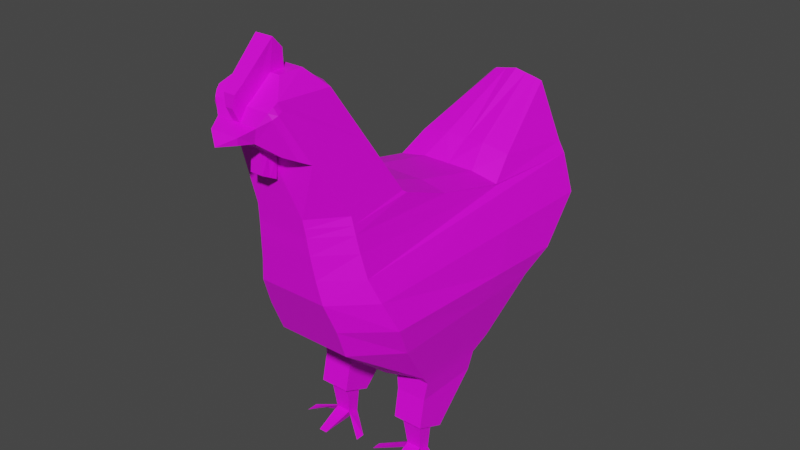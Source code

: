 # Source: Gallina.blend  (saved by Blender 2.80.75; exported with 4.5.12 LTS)
import bpy
from mathutils import Matrix  # noqa: F401  (used for matrix-valued properties, if any)

bpy.ops.wm.read_factory_settings(use_empty=True)
scene = bpy.context.scene
scene.name = 'Scene'

# ---- collections
col_collection = bpy.data.collections.new('Collection'); scene.collection.children.link(col_collection)

# ---- images (referenced by path relative to the original .blend; pixels are not part of the script)
import os
ASSET_DIR = os.environ.get("B2B_ASSET_DIR", "")  # directory of the original .blend (textures are referenced by path, not embedded)
HERE = os.path.dirname(os.path.abspath(__file__))  # packed textures are extracted next to this script under _unpacked/

def load_image(name, relpath, width, height, colorspace="sRGB"):
    """Load a texture the original file referenced (path relative to the .blend, or extracted next to this script)."""
    p = next((c for c in (os.path.join(HERE, relpath), os.path.join(ASSET_DIR, relpath)) if relpath and os.path.exists(c)), "")
    if p:
        img = bpy.data.images.load(p, check_existing=True)
        img.name = name
    else:  # same state as the original file: an image datablock whose file is absent (Cycles renders it pink)
        img = bpy.data.images.new(name, width, height)
        img.source = "FILE"
        img.filepath = "//" + (relpath or name)
    img.colorspace_settings.name = colorspace
    return img
img_textura_gallina_png = load_image('Textura_Gallina.png', 'Textura_Gallina.png', 1024, 1024, 'sRGB')

# ---- materials (node trees are filled in below, after node groups)
mat_material_001 = bpy.data.materials.new('Material.001')
mat_material_001.use_transparent_shadow = False

# ---- material node trees
mat_material_001.use_nodes = True; mat_material_001.node_tree.nodes.clear()
_N = mat_material_001.node_tree.nodes; _L = mat_material_001.node_tree.links
n0 = _N.new('ShaderNodeOutputMaterial'); n0.name = 'Material Output'; n0.location = (300, 300)
n1 = _N.new('ShaderNodeBsdfPrincipled'); n1.name = 'Principled BSDF'; n1.location = (10, 300)
n1.distribution = 'GGX'
n1.subsurface_method = 'BURLEY'
n1.inputs[3].default_value = 1.45
n1.inputs[27].default_value = (0.0, 0.0, 0.0, 1.0)
n1.inputs[28].default_value = 1.0
n2 = _N.new('ShaderNodeTexImage'); n2.name = 'Image Texture'; n2.location = (-277, 172)
n2.image = img_textura_gallina_png
n2.interpolation = 'Closest'
_L.new(n1.outputs[0], n0.inputs[0])
_L.new(n2.outputs[0], n1.inputs[0])
n0.is_active_output = True

# ---- world
world_world = bpy.data.worlds.new('World'); scene.world = world_world
world_world.use_nodes = True; world_world.node_tree.nodes.clear()
_N = world_world.node_tree.nodes; _L = world_world.node_tree.links
n0 = _N.new('ShaderNodeOutputWorld'); n0.name = 'World Output'; n0.location = (300, 300)
n1 = _N.new('ShaderNodeBackground'); n1.name = 'Background'; n1.location = (10, 300)
n1.inputs[0].default_value = (0.05088, 0.05088, 0.05088, 1.0)
_L.new(n1.outputs[0], n0.inputs[0])
n0.is_active_output = True
world_world.color = (0.05088, 0.05088, 0.05088)
world_world.use_sun_shadow = False
world_world.sun_shadow_jitter_overblur = 0.0

# ---- meshes
me_cube_001 = bpy.data.meshes.new('Cube.001')
me_cube_001.from_pydata([(0.4346, -0.2197, -0.3281), (0.4636, -0.6299, 0.3983), (0.4346, 0.4223, -0.3281), (0.4877, 1.259, 0.3983), (0.0, 0.578, -0.3281), (0.0, 1.363, 0.3983), (0.0, -0.3142, -0.3281), (0.0, -0.8523, 0.3983), (0.0, 0.5516, 0.7043), (0.3724, 0.5516, 0.6697), (0.3724, -0.6962, 0.7043), (0.0, -0.8892, 0.7043), (0.4237, -0.1673, -0.3962), (0.4237, 0.297, -0.3962), (0.1824, -0.1673, -0.3962), (0.1824, 0.4901, -0.3962), (0.0, 0.06745, 0.8142), (0.3522, 0.06745, 0.7796), (0.3522, -0.7077, 0.8142), (0.0, -0.8998, 0.8142), (0.0, -0.659, 1.614), (0.2071, -0.7137, 1.614), (0.2071, -1.085, 1.638), (0.0, -0.8256, 1.729), (0.1225, -0.8256, 1.729), (0.1225, -0.9814, 1.729), (0.4958, 0.7485, -0.0003084), (0.4958, -0.4478, -0.0003085), (0.0, -0.7002, -0.0003085), (0.0, 0.8738, -0.0003085), (0.5167, 0.9604, 0.1167), (0.5167, -0.5441, 0.199), (0.0, -0.7762, 0.199), (0.0, 1.254, 0.199), (0.0, 1.424, 0.5513), (0.4062, 1.269, 0.6513), (0.4067, -0.6778, 0.5513), (0.0, -0.8708, 0.5513), (0.0, -0.9143, 0.9255), (0.0, -0.2419, 0.9255), (0.3312, -0.2966, 0.9255), (0.3312, -0.7163, 0.9255), (0.4076, -0.1802, -0.5218), (0.4076, 0.2711, -0.5218), (0.2018, -0.1802, -0.5218), (0.2018, 0.2711, -0.5218), (0.3728, -0.1721, -0.7321), (0.3728, -0.06541, -0.7785), (0.2333, -0.1721, -0.7321), (0.2333, -0.06541, -0.7785), (-2.985e-08, 0.7256, 0.8165), (0.3282, 0.7256, 0.7958), (-2.985e-08, 1.479, 0.6635), (0.3653, 1.265, 0.7264), (-8.952e-08, 1.267, 1.142), (0.1543, 1.267, 1.111), (-8.952e-08, 1.288, 1.121), (0.1886, 1.288, 1.09), (0.0, -0.9572, 1.27), (0.2692, -0.5052, 1.27), (0.0, -0.4504, 1.27), (0.2692, -0.9267, 1.27), (0.1356, -1.169, 1.51), (-3.546e-11, -1.169, 1.51), (-3.546e-11, -1.158, 1.418), (0.106, -1.158, 1.418), (0.1863, -1.133, 1.59), (0.1879, -1.057, 1.334), (-1.773e-11, -1.057, 1.334), (0.04916, -0.9572, 1.27), (0.03141, -1.057, 1.334), (0.04269, -0.9639, 1.143), (0.0, -0.9639, 1.143), (-1.773e-11, -1.061, 1.193), (0.04306, -1.061, 1.193), (0.09336, -1.255, 1.477), (0.0, -1.255, 1.477), (0.0, -1.248, 1.432), (0.08426, -1.248, 1.432), (0.0, -1.32, 1.424), (0.0, -1.32, 1.424), (0.0, -1.32, 1.424), (0.0, -1.32, 1.424), (0.04706, -1.085, 1.634), (0.05805, -0.9814, 1.729), (0.02369, -1.169, 1.51), (0.03732, -1.133, 1.59), (0.04706, -1.158, 1.713), (4.073e-09, -1.158, 1.713), (0.05805, -0.9545, 1.904), (4.073e-09, -0.9545, 1.904), (0.02369, -1.212, 1.596), (4.038e-09, -1.212, 1.596), (4.055e-09, -1.205, 1.668), (0.03732, -1.205, 1.668), (0.05805, -0.8884, 1.729), (-8.47e-21, -0.8884, 1.729), (0.05805, -0.8921, 1.835), (4.073e-09, -0.8921, 1.835), (0.4107, -0.2188, -0.7118), (0.4107, -0.01874, -0.7987), (0.2067, -0.2188, -0.7118), (0.2067, -0.01874, -0.7987), (0.3546, -0.1468, -0.9356), (0.3546, -0.06784, -0.9699), (0.2515, -0.1468, -0.9356), (0.2515, -0.06784, -0.9699), (0.3309, -0.3483, -1.0), (0.3309, -0.07964, -1.0), (0.2752, -0.3483, -1.0), (0.2752, -0.07964, -1.0), (0.06883, -0.2129, -1.0), (0.06883, -0.2762, -1.0), (0.09255, -0.2091, -1.0), (0.5376, -0.2455, -1.0), (0.5376, -0.1666, -1.0), (0.5139, -0.1784, -1.0), (0.2704, 1.363, 0.3983), (0.2173, -0.3142, -0.3281), (0.2173, 0.578, -0.3281), (0.2318, -0.8523, 0.3983), (0.1862, 0.5516, 0.7043), (0.1862, -0.8892, 0.7043), (0.303, -0.1673, -0.3962), (0.303, 0.4901, -0.3962), (0.1761, 0.06745, 0.8142), (0.1761, -0.8998, 0.8142), (0.1036, -0.659, 1.614), (0.06127, -0.8256, 1.729), (0.2479, -0.7002, -0.0003085), (0.2479, 0.8738, -0.0003084), (0.2584, -0.7762, 0.199), (0.2584, 1.254, 0.199), (0.2034, -0.8708, 0.5513), (0.2671, 1.424, 0.5513), (0.1656, -0.2419, 0.9255), (0.1656, -0.9143, 0.9255), (0.3047, -0.1802, -0.5218), (0.3047, 0.2711, -0.5218), (0.3087, -0.2188, -0.7118), (0.3087, -0.01874, -0.7987), (0.1391, 0.7256, 0.8259), (0.2393, 1.441, 0.6728), (0.07714, 1.267, 1.126), (0.09431, 1.288, 1.105), (0.1346, -0.4504, 1.27), (0.303, -0.1721, -0.7321), (0.303, -0.06541, -0.7785), (0.303, -0.1468, -0.9356), (0.303, -0.06784, -0.9699), (0.303, -0.3483, -1.0), (0.303, -0.07964, -1.0), (0.2125, -1.065, 1.588), (0.2047, -1.123, 1.557), (0.2008, -1.109, 1.617), (0.2359, -0.992, 1.302), (0.04029, -1.007, 1.302), (-8.866e-12, -1.012, 1.168), (0.04288, -1.012, 1.168), (0.04219, -1.109, 1.612), (4.064e-09, -1.182, 1.69), (0.04219, -1.182, 1.69), (0.2166, -1.094, 1.573), (0.4346, 0.1879, -0.3281), (0.4789, 0.5693, 0.3983), (0.3724, 0.5577, 0.6594), (0.4237, 0.1275, -0.3962), (0.4958, 0.3117, -0.0003084), (0.5167, 0.4111, 0.1467), (0.4064, 0.5585, 0.6148), (0.4076, 0.1063, -0.5218), (0.4107, -0.09178, -0.767), (0.3728, -0.1044, -0.7615), (0.3546, -0.09666, -0.9574), (0.5376, -0.1954, -1.0), (0.0, -0.08722, 0.8699), (0.3417, -0.712, 0.8699), (0.0, -0.907, 0.8699), (0.3417, -0.2704, 0.9062), (0.1708, -0.907, 0.8699), (0.1708, -0.08722, 0.8699)], [], [(132, 117, 3, 30), (168, 164, 1, 31), (6, 4, 15, 14), (131, 120, 7, 32), (122, 10, 18, 126), (133, 36, 10, 122), (169, 35, 9, 165), (14, 15, 45, 44), (118, 6, 14, 123), (119, 2, 13, 124), (163, 0, 12, 166), (121, 8, 16, 125), (10, 165, 9, 17, 18), (83, 22, 25, 84), (61, 59, 21, 22, 152), (145, 60, 20, 127), (127, 20, 23, 128), (22, 21, 24, 25), (118, 129, 28, 6), (163, 167, 27, 0), (119, 130, 26, 2), (129, 131, 32, 28), (167, 168, 31, 27), (130, 132, 30, 26), (164, 3, 35, 169), (120, 1, 36, 133), (117, 5, 34, 134), (180, 175, 39, 135), (179, 176, 41, 136), (176, 178, 40, 41), (138, 43, 100, 140), (123, 14, 44, 137), (124, 13, 43, 138), (166, 12, 42, 170), (147, 47, 104, 149), (170, 42, 99, 171), (44, 45, 102, 101), (137, 44, 101, 139), (121, 9, 51, 141), (141, 51, 55, 143), (9, 35, 53, 51), (134, 34, 52, 142), (143, 144, 56, 54), (51, 53, 57, 55), (142, 52, 56, 144), (135, 39, 60, 145), (38, 136, 41, 61, 69, 58), (41, 40, 59, 61), (64, 65, 78, 77), (68, 70, 67, 65, 64), (67, 153, 66, 62, 65), (162, 154, 66, 153), (156, 155, 67, 70), (157, 158, 74, 73), (156, 70, 74, 158), (70, 68, 73, 74), (58, 69, 71, 72), (78, 75, 79, 82), (65, 62, 75, 78), (62, 85, 63, 76, 75), (81, 82, 79, 80), (75, 76, 80, 79), (77, 78, 82, 81), (154, 159, 86, 66), (66, 86, 85, 62), (159, 83, 87, 161), (94, 93, 92, 91), (161, 160, 93, 94), (88, 87, 89, 90), (85, 86, 94, 91), (63, 85, 91, 92), (83, 84, 89, 87), (95, 96, 98, 97), (90, 89, 97, 98), (89, 84, 95, 97), (24, 128, 23, 96, 95, 84, 25), (172, 47, 100, 171), (146, 46, 99, 139), (147, 49, 102, 140), (49, 48, 101, 102), (172, 46, 103, 173), (48, 49, 106, 105), (146, 48, 105, 148), (151, 108, 107, 150), (148, 105, 109, 150), (149, 104, 108, 151), (103, 108, 116, 114), (110, 105, 112, 113), (112, 111, 113), (106, 110, 113, 111), (105, 106, 111, 112), (110, 109, 105), (108, 103, 107), (115, 174, 114, 116), (108, 104, 115, 116), (173, 103, 114, 174), (106, 149, 151, 110), (103, 148, 150, 107), (110, 151, 150, 109), (46, 146, 148, 103), (47, 147, 140, 100), (48, 146, 139, 101), (40, 135, 145, 59), (53, 142, 144, 57), (55, 57, 144, 143), (35, 134, 142, 53), (50, 141, 143, 54), (8, 121, 141, 50), (42, 137, 139, 99), (49, 147, 149, 106), (15, 124, 138, 45), (12, 123, 137, 42), (45, 138, 140, 102), (177, 179, 136, 38), (178, 180, 135, 40), (3, 117, 134, 35), (7, 120, 133, 37), (29, 33, 132, 130), (27, 31, 131, 129), (4, 29, 130, 119), (0, 27, 129, 118), (21, 127, 128, 24), (59, 145, 127, 21), (9, 121, 125, 17), (4, 119, 124, 15), (0, 118, 123, 12), (37, 133, 122, 11), (11, 122, 126, 19), (31, 1, 120, 131), (33, 5, 117, 132), (155, 162, 153, 67), (61, 152, 162, 155), (87, 88, 160, 161), (86, 159, 161, 94), (22, 83, 159, 154), (69, 156, 158, 71), (72, 71, 158, 157), (69, 61, 155, 156), (152, 22, 154, 162), (104, 173, 174, 115), (47, 172, 173, 104), (46, 172, 171, 99), (43, 170, 171, 100), (13, 166, 170, 43), (1, 164, 169, 36), (26, 30, 168, 167), (2, 26, 167, 163), (2, 163, 166, 13), (36, 169, 165, 10), (30, 3, 164, 168), (17, 125, 180, 178), (19, 126, 179, 177), (18, 17, 178, 176), (126, 18, 176, 179), (125, 16, 175, 180)])
_uv = me_cube_001.uv_layers.new(name='UVMap')
_uv.uv.foreach_set('vector', [0.3352, 0.6405, 0.3352, 0.6405, 0.3352, 0.6405, 0.3352, 0.6405, 0.1048, 0.8437, 0.1048, 0.8437, 0.1048, 0.8437, 0.1048, 0.8437, 0.1048, 0.8437, 0.1048, 0.8437, 0.1048, 0.8437, 0.1048, 0.8437, 0.1048, 0.8437, 0.1048, 0.8437, 0.1048, 0.8437, 0.1048, 0.8437, 0.1048, 0.8437, 0.1048, 0.8437, 0.1048, 0.8437, 0.1048, 0.8437, 0.1048, 0.8437, 0.1048, 0.8437, 0.1048, 0.8437, 0.1048, 0.8437, 0.3352, 0.6405, 0.3352, 0.6405, 0.3352, 0.6405, 0.3352, 0.6405, 0.1048, 0.8437, 0.1048, 0.8437, 0.1048, 0.8437, 0.1048, 0.8437, 0.1048, 0.8437, 0.1048, 0.8437, 0.1048, 0.8437, 0.1048, 0.8437, 0.3352, 0.6405, 0.3352, 0.6405, 0.3352, 0.6405, 0.3352, 0.6405, 0.1048, 0.8437, 0.1048, 0.8437, 0.1048, 0.8437, 0.1048, 0.8437, 0.1048, 0.8437, 0.1048, 0.8437, 0.1048, 0.8437, 0.1048, 0.8437, 0.1556, 0.8358, 0.1556, 0.8358, 0.1556, 0.8358, 0.1556, 0.8358, 0.1556, 0.8358, 0.1126, 0.664, 0.1126, 0.664, 0.1126, 0.664, 0.1126, 0.664, 0.1126, 0.664, 0.1126, 0.664, 0.1126, 0.664, 0.1126, 0.664, 0.1126, 0.664, 0.1126, 0.664, 0.1126, 0.664, 0.1126, 0.664, 0.1126, 0.664, 0.1126, 0.664, 0.1126, 0.664, 0.1126, 0.664, 0.1126, 0.664, 0.1126, 0.664, 0.1126, 0.664, 0.1126, 0.664, 0.1126, 0.664, 0.1048, 0.8437, 0.1048, 0.8437, 0.1048, 0.8437, 0.1048, 0.8437, 0.1048, 0.8437, 0.1048, 0.8437, 0.1048, 0.8437, 0.1048, 0.8437, 0.3352, 0.6405, 0.3352, 0.6405, 0.3352, 0.6405, 0.3352, 0.6405, 0.1048, 0.8437, 0.1048, 0.8437, 0.1048, 0.8437, 0.1048, 0.8437, 0.1048, 0.8437, 0.1048, 0.8437, 0.1048, 0.8437, 0.1048, 0.8437, 0.3352, 0.6405, 0.3352, 0.6405, 0.3352, 0.6405, 0.3352, 0.6405, 0.3352, 0.6405, 0.3352, 0.6405, 0.3352, 0.6405, 0.3352, 0.6405, 0.1048, 0.8437, 0.1048, 0.8437, 0.1048, 0.8437, 0.1048, 0.8437, 0.3352, 0.6405, 0.3352, 0.6405, 0.3352, 0.6405, 0.3352, 0.6405, 0.1048, 0.8437, 0.1048, 0.8437, 0.1048, 0.8437, 0.1048, 0.8437, 0.1145, 0.6835, 0.1145, 0.6835, 0.1145, 0.6835, 0.1145, 0.6835, 0.1145, 0.6835, 0.1145, 0.6835, 0.1145, 0.6835, 0.1145, 0.6835, 0.347, 0.6581, 0.347, 0.6581, 0.347, 0.6581, 0.347, 0.6581, 0.1048, 0.8437, 0.1048, 0.8437, 0.1048, 0.8437, 0.1048, 0.8437, 0.3352, 0.6405, 0.3352, 0.6405, 0.3352, 0.6405, 0.3352, 0.6405, 0.1048, 0.8437, 0.1048, 0.8437, 0.1048, 0.8437, 0.1048, 0.8437, 0.3902, 0.851, 0.3902, 0.851, 0.3902, 0.851, 0.3902, 0.851, 0.1048, 0.8437, 0.1048, 0.8437, 0.1048, 0.8437, 0.1048, 0.8437, 0.1048, 0.8437, 0.1048, 0.8437, 0.1048, 0.8437, 0.1048, 0.8437, 0.1048, 0.8437, 0.1048, 0.8437, 0.1048, 0.8437, 0.1048, 0.8437, 0.3352, 0.6405, 0.3352, 0.6405, 0.3352, 0.6405, 0.3352, 0.6405, 0.3352, 0.6405, 0.3352, 0.6405, 0.3352, 0.6405, 0.3352, 0.6405, 0.3352, 0.6405, 0.3352, 0.6405, 0.3352, 0.6405, 0.3352, 0.6405, 0.3352, 0.6405, 0.3352, 0.6405, 0.3352, 0.6405, 0.3352, 0.6405, 0.3606, 0.619, 0.3606, 0.619, 0.3606, 0.619, 0.3606, 0.619, 0.3352, 0.6405, 0.3352, 0.6405, 0.3352, 0.6405, 0.3352, 0.6405, 0.3352, 0.6405, 0.3352, 0.6405, 0.3352, 0.6405, 0.3352, 0.6405, 0.1126, 0.664, 0.1126, 0.664, 0.1126, 0.664, 0.1126, 0.664, 0.1126, 0.664, 0.1126, 0.664, 0.1126, 0.664, 0.1126, 0.664, 0.1126, 0.664, 0.1126, 0.664, 0.1126, 0.664, 0.1126, 0.664, 0.1126, 0.664, 0.1126, 0.664, 0.3582, 0.8437, 0.3582, 0.8437, 0.3582, 0.8437, 0.3582, 0.8437, 0.1126, 0.664, 0.1126, 0.664, 0.1126, 0.664, 0.1126, 0.664, 0.1126, 0.664, 0.1126, 0.664, 0.1126, 0.664, 0.1126, 0.664, 0.1126, 0.664, 0.1126, 0.664, 0.8036, 0.851, 0.8036, 0.851, 0.8036, 0.851, 0.8036, 0.851, 0.1126, 0.664, 0.1126, 0.664, 0.1126, 0.664, 0.1126, 0.664, 0.5895, 0.8387, 0.5895, 0.8387, 0.5895, 0.8387, 0.5895, 0.8387, 0.5895, 0.8387, 0.5895, 0.8387, 0.5895, 0.8387, 0.5895, 0.8387, 0.5895, 0.8387, 0.5895, 0.8387, 0.5895, 0.8387, 0.5895, 0.8387, 0.1048, 0.8437, 0.1048, 0.8437, 0.1048, 0.8437, 0.1048, 0.8437, 0.3582, 0.8437, 0.3582, 0.8437, 0.3582, 0.8437, 0.3582, 0.8437, 0.3582, 0.8437, 0.3582, 0.8437, 0.3582, 0.8437, 0.3582, 0.8437, 0.3582, 0.8437, 0.3582, 0.8437, 0.3582, 0.8437, 0.3582, 0.8437, 0.3582, 0.8437, 0.1048, 0.8437, 0.1048, 0.8437, 0.1048, 0.8437, 0.1048, 0.8437, 0.3582, 0.8437, 0.3582, 0.8437, 0.3582, 0.8437, 0.3582, 0.8437, 0.3582, 0.8437, 0.3582, 0.8437, 0.3582, 0.8437, 0.3582, 0.8437, 0.1126, 0.664, 0.1126, 0.664, 0.1126, 0.664, 0.1126, 0.664, 0.1126, 0.664, 0.1126, 0.664, 0.1126, 0.664, 0.1126, 0.664, 0.6806, 0.8338, 0.6806, 0.8338, 0.6806, 0.8338, 0.6806, 0.8338, 0.6806, 0.8338, 0.6806, 0.8338, 0.6806, 0.8338, 0.6806, 0.8338, 0.6806, 0.8338, 0.6806, 0.8338, 0.6806, 0.8338, 0.6806, 0.8338, 0.6806, 0.8338, 0.6806, 0.8338, 0.6806, 0.8338, 0.6806, 0.8338, 0.6806, 0.8338, 0.6806, 0.8338, 0.6806, 0.8338, 0.6806, 0.8338, 0.6806, 0.8338, 0.6806, 0.8338, 0.6806, 0.8338, 0.6806, 0.8338, 0.6806, 0.8338, 0.6806, 0.8338, 0.6806, 0.8338, 0.6806, 0.8338, 0.6806, 0.8338, 0.6806, 0.8338, 0.6806, 0.8338, 0.6806, 0.8338, 0.6806, 0.8338, 0.6806, 0.8338, 0.6806, 0.8338, 0.6806, 0.8338, 0.6806, 0.8338, 0.6806, 0.8338, 0.6806, 0.8338, 0.6806, 0.8338, 0.1126, 0.664, 0.1126, 0.664, 0.1126, 0.664, 0.1126, 0.664, 0.1126, 0.664, 0.1126, 0.664, 0.1126, 0.664, 0.1048, 0.8437, 0.1048, 0.8437, 0.1048, 0.8437, 0.1048, 0.8437, 0.1048, 0.8437, 0.1048, 0.8437, 0.1048, 0.8437, 0.1048, 0.8437, 0.1048, 0.8437, 0.1048, 0.8437, 0.1048, 0.8437, 0.1048, 0.8437, 0.1048, 0.8437, 0.1048, 0.8437, 0.1048, 0.8437, 0.1048, 0.8437, 0.3435, 0.8215, 0.3435, 0.8215, 0.3435, 0.8215, 0.3435, 0.8215, 0.3509, 0.8609, 0.3509, 0.8609, 0.3509, 0.8609, 0.3509, 0.8609, 0.3435, 0.8215, 0.3435, 0.8215, 0.3435, 0.8215, 0.3435, 0.8215, 0.373, 0.8141, 0.373, 0.8141, 0.373, 0.8141, 0.373, 0.8141, 0.3435, 0.8215, 0.3435, 0.8215, 0.3435, 0.8215, 0.3435, 0.8215, 0.3509, 0.8609, 0.3509, 0.8609, 0.3509, 0.8609, 0.3509, 0.8609, 0.3435, 0.8215, 0.3435, 0.8215, 0.3435, 0.8215, 0.3435, 0.8215, 0.3435, 0.8215, 0.3435, 0.8215, 0.3435, 0.8215, 0.3435, 0.8215, 0.4271, 0.8289, 0.4271, 0.8289, 0.4271, 0.8289, 0.3509, 0.8609, 0.3509, 0.8609, 0.3509, 0.8609, 0.3509, 0.8609, 0.3435, 0.8215, 0.3435, 0.8215, 0.3435, 0.8215, 0.3435, 0.8215, 0.3509, 0.8609, 0.3509, 0.8609, 0.3509, 0.8609, 0.3435, 0.8215, 0.3435, 0.8215, 0.3435, 0.8215, 0.3435, 0.8215, 0.3435, 0.8215, 0.3435, 0.8215, 0.3435, 0.8215, 0.3902, 0.851, 0.3902, 0.851, 0.3902, 0.851, 0.3902, 0.851, 0.3435, 0.8215, 0.3435, 0.8215, 0.3435, 0.8215, 0.3435, 0.8215, 0.3509, 0.8609, 0.3509, 0.8609, 0.3509, 0.8609, 0.3509, 0.8609, 0.3435, 0.8215, 0.3435, 0.8215, 0.3435, 0.8215, 0.3435, 0.8215, 0.373, 0.8141, 0.373, 0.8141, 0.373, 0.8141, 0.373, 0.8141, 0.3435, 0.8215, 0.3435, 0.8215, 0.3435, 0.8215, 0.3435, 0.8215, 0.1048, 0.8437, 0.1048, 0.8437, 0.1048, 0.8437, 0.1048, 0.8437, 0.1048, 0.8437, 0.1048, 0.8437, 0.1048, 0.8437, 0.1048, 0.8437, 0.1126, 0.664, 0.1126, 0.664, 0.1126, 0.664, 0.1126, 0.664, 0.3352, 0.6405, 0.3352, 0.6405, 0.3352, 0.6405, 0.3352, 0.6405, 0.3606, 0.619, 0.3606, 0.619, 0.3606, 0.619, 0.3606, 0.619, 0.3352, 0.6405, 0.3352, 0.6405, 0.3352, 0.6405, 0.3352, 0.6405, 0.3352, 0.6405, 0.3352, 0.6405, 0.3352, 0.6405, 0.3352, 0.6405, 0.3352, 0.6405, 0.3352, 0.6405, 0.3352, 0.6405, 0.3352, 0.6405, 0.1048, 0.8437, 0.1048, 0.8437, 0.1048, 0.8437, 0.1048, 0.8437, 0.3902, 0.851, 0.3902, 0.851, 0.3902, 0.851, 0.3902, 0.851, 0.3352, 0.6405, 0.3352, 0.6405, 0.3352, 0.6405, 0.3352, 0.6405, 0.1048, 0.8437, 0.1048, 0.8437, 0.1048, 0.8437, 0.1048, 0.8437, 0.347, 0.6581, 0.347, 0.6581, 0.347, 0.6581, 0.347, 0.6581, 0.1145, 0.6835, 0.1145, 0.6835, 0.1145, 0.6835, 0.1145, 0.6835, 0.1048, 0.8437, 0.1048, 0.8437, 0.1048, 0.8437, 0.1048, 0.8437, 0.3352, 0.6405, 0.3352, 0.6405, 0.3352, 0.6405, 0.3352, 0.6405, 0.1048, 0.8437, 0.1048, 0.8437, 0.1048, 0.8437, 0.1048, 0.8437, 0.3352, 0.6405, 0.3352, 0.6405, 0.3352, 0.6405, 0.3352, 0.6405, 0.1048, 0.8437, 0.1048, 0.8437, 0.1048, 0.8437, 0.1048, 0.8437, 0.3352, 0.6405, 0.3352, 0.6405, 0.3352, 0.6405, 0.3352, 0.6405, 0.1048, 0.8437, 0.1048, 0.8437, 0.1048, 0.8437, 0.1048, 0.8437, 0.1126, 0.664, 0.1126, 0.664, 0.1126, 0.664, 0.1126, 0.664, 0.1126, 0.664, 0.1126, 0.664, 0.1126, 0.664, 0.1126, 0.664, 0.1048, 0.8437, 0.1048, 0.8437, 0.1048, 0.8437, 0.1048, 0.8437, 0.3352, 0.6405, 0.3352, 0.6405, 0.3352, 0.6405, 0.3352, 0.6405, 0.1048, 0.8437, 0.1048, 0.8437, 0.1048, 0.8437, 0.1048, 0.8437, 0.1048, 0.8437, 0.1048, 0.8437, 0.1048, 0.8437, 0.1048, 0.8437, 0.1048, 0.8437, 0.1048, 0.8437, 0.1048, 0.8437, 0.1048, 0.8437, 0.1048, 0.8437, 0.1048, 0.8437, 0.1048, 0.8437, 0.1048, 0.8437, 0.3352, 0.6405, 0.3352, 0.6405, 0.3352, 0.6405, 0.3352, 0.6405, 0.1126, 0.664, 0.1126, 0.664, 0.1126, 0.664, 0.1126, 0.664, 0.1126, 0.664, 0.1126, 0.664, 0.1126, 0.664, 0.1126, 0.664, 0.6806, 0.8338, 0.6806, 0.8338, 0.6806, 0.8338, 0.6806, 0.8338, 0.6806, 0.8338, 0.6806, 0.8338, 0.6806, 0.8338, 0.6806, 0.8338, 0.1126, 0.664, 0.1126, 0.664, 0.1126, 0.664, 0.1126, 0.664, 0.5895, 0.8387, 0.5895, 0.8387, 0.5895, 0.8387, 0.5895, 0.8387, 0.5895, 0.8387, 0.5895, 0.8387, 0.5895, 0.8387, 0.5895, 0.8387, 0.1126, 0.664, 0.1126, 0.664, 0.1126, 0.664, 0.1126, 0.664, 0.8036, 0.851, 0.8036, 0.851, 0.8036, 0.851, 0.8036, 0.851, 0.3435, 0.8215, 0.3435, 0.8215, 0.3435, 0.8215, 0.3435, 0.8215, 0.3435, 0.8215, 0.3435, 0.8215, 0.3435, 0.8215, 0.3435, 0.8215, 0.1048, 0.8437, 0.1048, 0.8437, 0.1048, 0.8437, 0.1048, 0.8437, 0.347, 0.6581, 0.347, 0.6581, 0.347, 0.6581, 0.347, 0.6581, 0.3352, 0.6405, 0.3352, 0.6405, 0.3352, 0.6405, 0.3352, 0.6405, 0.1048, 0.8437, 0.1048, 0.8437, 0.1048, 0.8437, 0.1048, 0.8437, 0.3352, 0.6405, 0.3352, 0.6405, 0.3352, 0.6405, 0.3352, 0.6405, 0.3352, 0.6405, 0.3352, 0.6405, 0.3352, 0.6405, 0.3352, 0.6405, 0.3352, 0.6405, 0.3352, 0.6405, 0.3352, 0.6405, 0.3352, 0.6405, 0.1048, 0.8437, 0.1048, 0.8437, 0.1048, 0.8437, 0.1048, 0.8437, 0.3352, 0.6405, 0.3352, 0.6405, 0.3352, 0.6405, 0.3352, 0.6405, 0.1048, 0.8437, 0.1048, 0.8437, 0.1048, 0.8437, 0.1048, 0.8437, 0.1048, 0.8437, 0.1048, 0.8437, 0.1048, 0.8437, 0.1048, 0.8437, 0.1048, 0.8437, 0.1048, 0.8437, 0.1048, 0.8437, 0.1048, 0.8437, 0.1048, 0.8437, 0.1048, 0.8437, 0.1048, 0.8437, 0.1048, 0.8437, 0.1048, 0.8437, 0.1048, 0.8437, 0.1048, 0.8437, 0.1048, 0.8437])
me_cube_001.materials.append(mat_material_001)
me_cube_001.use_remesh_preserve_volume = False
me_cube_001.use_remesh_preserve_attributes = False
me_cube_001.use_mirror_vertex_groups = False
me_cube_001.update()

# ---- objects
ob_empty = bpy.data.objects.new('Empty', None)
ob_empty_001 = bpy.data.objects.new('Empty.001', None)
ob_cube = bpy.data.objects.new('Cube', me_cube_001)

# ---- transforms, parenting, visibility, modifiers, constraints
ob_empty.location = (-1.878, 6.352, 2.989)
ob_empty.rotation_euler = (1.571, -0.0, -0.0)
ob_empty.scale = (2.156, 2.156, 2.156)
ob_empty.empty_display_type = 'IMAGE'
ob_empty.empty_display_size = 5.0
ob_empty.lineart.crease_threshold = 0.0
ob_empty_001.location = (-11.33, 1.27, 2.989)
ob_empty_001.rotation_euler = (1.571, -0.0, 1.571)
ob_empty_001.scale = (2.156, 2.156, 2.156)
ob_empty_001.empty_display_type = 'IMAGE'
ob_empty_001.empty_display_size = 5.0
ob_empty_001.lineart.crease_threshold = 0.0
ob_cube.location = (0.0, 0.0, 1.0)
ob_cube.lineart.crease_threshold = 0.0
_m = ob_cube.modifiers.new('Mirror', 'MIRROR')

# ---- collection membership
col_collection.objects.link(ob_empty)
col_collection.objects.link(ob_empty_001)
col_collection.objects.link(ob_cube)

# ---- scene / render settings (as saved in the file)
scene.frame_start = 1; scene.frame_end = 250; scene.frame_set(172)
scene.render.engine = 'BLENDER_EEVEE_NEXT'
scene.cycles.use_denoising = False
scene.cycles.samples = 128
scene.cycles.sampling_pattern = 'TABULATED_SOBOL'
scene.cycles.use_adaptive_sampling = False
scene.cycles.use_light_tree = False
scene.view_settings.view_transform = 'Filmic'
bpy.context.view_layer.update()

# ---- added for rendering (the .blend has no active camera and no usable light): camera, sun
cam_auto = bpy.data.cameras.new('AutoCamera')
cam_auto.lens = 50.0
cam_auto.sensor_width = 36.0
cam_auto.clip_end = 1000.0
ob_auto_camera = bpy.data.objects.new('AutoCamera', cam_auto)
scene.collection.objects.link(ob_auto_camera)
ob_auto_camera.location = (3.86198, -4.55456, 4.54159)
ob_auto_camera.rotation_euler = (1.09748, -7.21219e-08, 0.694738)
scene.camera = ob_auto_camera
light_auto_sun = bpy.data.lights.new('AutoSun', 'SUN')
light_auto_sun.energy = 3.0
light_auto_sun.angle = 0.0523599
ob_auto_sun = bpy.data.objects.new('AutoSun', light_auto_sun)
scene.collection.objects.link(ob_auto_sun)
ob_auto_sun.rotation_euler = (0.872665, 0.174533, 0.523599)
bpy.context.view_layer.update()
